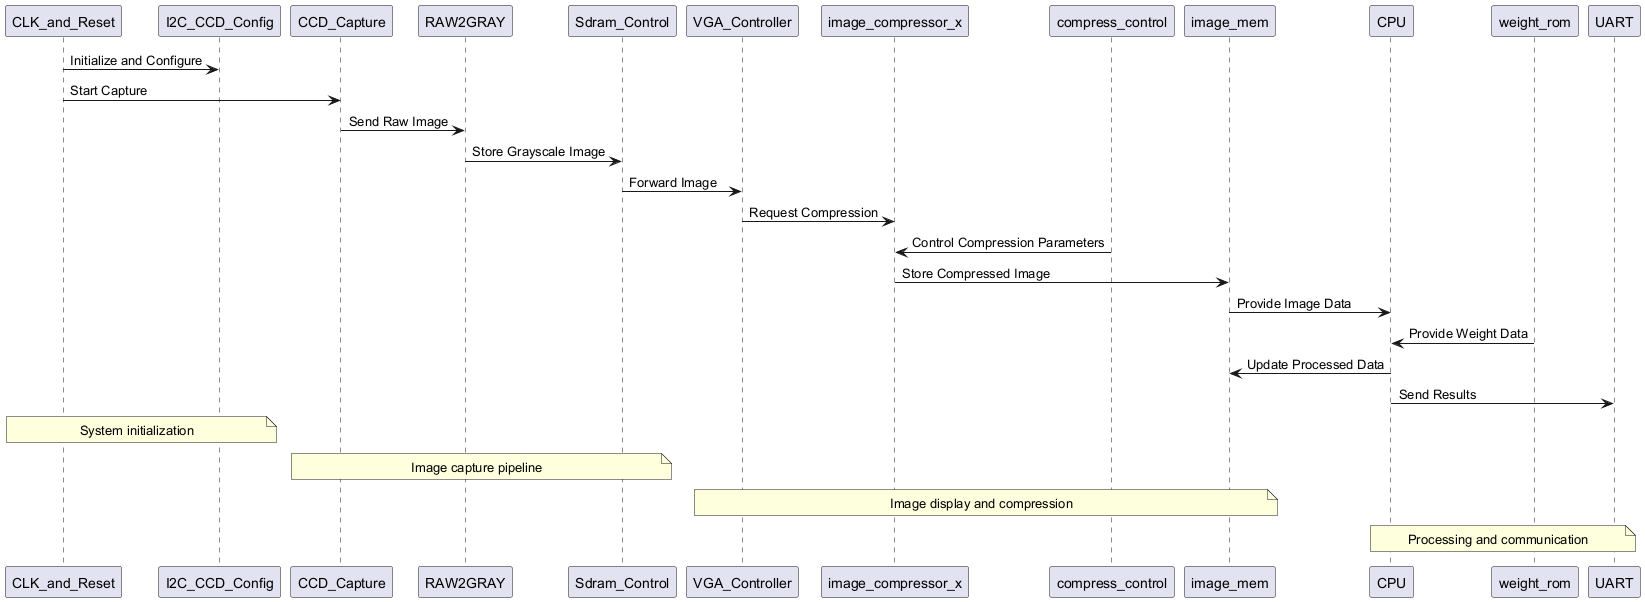

The diagram above was rendered by PlantUML. Its source (embedded in the PNG):
@startuml
participant "CLK_and_Reset" as clk
participant "I2C_CCD_Config" as i2c
participant "CCD_Capture" as ccd
participant "RAW2GRAY" as raw
participant "Sdram_Control" as sdram
participant "VGA_Controller" as vga
participant "image_compressor_x" as comp
participant "compress_control" as ctrl
participant "image_mem" as mem
participant "CPU" as cpu
participant "weight_rom" as rom
participant "UART" as uart

clk -> i2c: Initialize and Configure
clk -> ccd: Start Capture
ccd -> raw: Send Raw Image
raw -> sdram: Store Grayscale Image
sdram -> vga: Forward Image
vga -> comp: Request Compression
ctrl -> comp: Control Compression Parameters
comp -> mem: Store Compressed Image
mem -> cpu: Provide Image Data
rom -> cpu: Provide Weight Data
cpu -> mem: Update Processed Data
cpu -> uart: Send Results

note over clk, i2c: System initialization
note over ccd, sdram: Image capture pipeline
note over vga, mem: Image display and compression
note over cpu, uart: Processing and communication

@enduml